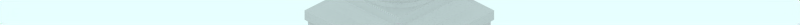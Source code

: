 # Source: nelsons-column.blend  (saved by Blender 2.43.0; exported with 4.5.12 LTS)
import bpy
from mathutils import Matrix  # noqa: F401  (used for matrix-valued properties, if any)

bpy.ops.wm.read_factory_settings(use_empty=True)
scene = bpy.context.scene
scene.name = 'Scene'

# ---- collections
col_collection_1 = bpy.data.collections.new('Collection 1'); scene.collection.children.link(col_collection_1)
col_collection_2 = bpy.data.collections.new('Collection 2'); scene.collection.children.link(col_collection_2)
col_collection_2.hide_render = True
col_collection_2.hide_viewport = True
col_collection_3 = bpy.data.collections.new('Collection 3'); scene.collection.children.link(col_collection_3)

# ---- materials (node trees are filled in below, after node groups)
mat_pavement = bpy.data.materials.new('Pavement')
mat_pavement.alpha_threshold = 0.0
mat_pavement.preview_render_type = 'CUBE'
mat_pavement.diffuse_color = (0.8111, 0.8031, 0.8031, 1.0)
mat_pavement.specular_color = (1.0, 0.9999, 0.9999)
mat_pavement.roughness = 0.5
mat_pavement.line_color = (0.0, 0.0, 0.0, 1.0)

# ---- material node trees

# ---- world
world_world = bpy.data.worlds.new('World'); scene.world = world_world
world_world.color = (0.9059, 1.0, 1.0)
world_world.use_sun_shadow = False
world_world.sun_shadow_jitter_overblur = 0.0
world_world.cycles.sampling_method = 'MANUAL'
world_world.cycles.sample_map_resolution = 256

# ---- cameras
cam_camera_001 = bpy.data.cameras.new('Camera.001')
cam_camera_001.type = 'ORTHO'
cam_camera_001.passepartout_alpha = 0.2
cam_camera_001.clip_end = 100.0
cam_camera_001.lens = 35.0
cam_camera_001.ortho_scale = 12.0
cam_camera_001.display_size = 5.91
cam_camera_001.show_passepartout = False
cam_camera_001.show_safe_areas = True
cam_camera_001.dof.focus_distance = 0.0
cam_camera_001.dof.aperture_fstop = 128.0

# ---- lights
light_lamp = bpy.data.lights.new('Lamp', 'SPOT')
light_lamp.transmission_factor = 0.0
light_lamp.energy = 8.0
light_lamp.shadow_buffer_clip_start = 0.5
light_lamp.shadow_soft_size = 1.0
light_lamp.shadow_maximum_resolution = 0.006
light_lamp.use_absolute_resolution = True
light_lamp.cycles.use_multiple_importance_sampling = False

# ---- meshes
me_cylinder_005 = bpy.data.meshes.new('Cylinder.005')
me_cylinder_005.from_pydata([(0.3147, 0.3147, 4.152), (0.3701, 0.2473, 4.152), (0.4112, 0.1703, 4.152), (0.4366, 0.08684, 4.152), (0.4451, 3.36e-08, 4.152), (0.4366, -0.08684, 4.152), (0.4112, -0.1703, 4.152), (0.3701, -0.2473, 4.152), (0.3147, -0.3147, 4.152), (0.2473, -0.3701, 4.152), (0.1703, -0.4112, 4.152), (0.08684, -0.4366, 4.152), (-1.45e-07, -0.4451, 4.152), (-0.08684, -0.4366, 4.152), (-0.1703, -0.4112, 4.152), (-0.2473, -0.3701, 4.152), (-0.3147, -0.3147, 4.152), (-0.3701, -0.2473, 4.152), (-0.4112, -0.1703, 4.152), (-0.4366, -0.08684, 4.152), (-0.4451, 4.298e-07, 4.152), (-0.4366, 0.08684, 4.152), (-0.4112, 0.1703, 4.152), (-0.3701, 0.2473, 4.152), (-0.3147, 0.3147, 4.152), (-0.2473, 0.3701, 4.152), (-0.1703, 0.4112, 4.152), (-0.08684, 0.4366, 4.152), (7.146e-07, 0.4451, 4.152), (0.08684, 0.4366, 4.152), (0.1703, 0.4112, 4.152), (0.2473, 0.3701, 4.152), (0.2555, 0.2555, 10.66), (0.3005, 0.2008, 10.66), (0.3338, 0.1383, 10.66), (0.3544, 0.07049, 10.66), (0.3613, -8.113e-07, 10.66), (0.3544, -0.0705, 10.66), (0.3338, -0.1383, 10.66), (0.3005, -0.2008, 10.66), (0.2555, -0.2555, 10.66), (0.2008, -0.3005, 10.66), (0.1383, -0.3338, 10.66), (0.0705, -0.3544, 10.66), (3.36e-07, -0.3613, 10.66), (-0.0705, -0.3544, 10.66), (-0.1383, -0.3338, 10.66), (-0.2008, -0.3005, 10.66), (-0.2555, -0.2555, 10.66), (-0.3005, -0.2008, 10.66), (-0.3338, -0.1383, 10.66), (-0.3544, -0.0705, 10.66), (-0.3613, -1.483e-06, 10.66), (-0.3544, 0.07049, 10.66), (-0.3338, 0.1383, 10.66), (-0.3005, 0.2008, 10.66), (-0.2555, 0.2555, 10.66), (-0.2008, 0.3004, 10.66), (-0.1383, 0.3338, 10.66), (-0.0705, 0.3544, 10.66), (-2.631e-06, 0.3613, 10.66), (0.07049, 0.3544, 10.66), (0.1383, 0.3338, 10.66), (0.2008, 0.3005, 10.66), (0.2605, 0.3898, 10.7), (0.1794, 0.4331, 10.7), (0.09146, 0.4598, 10.7), (-3.413e-06, 0.4688, 10.7), (-0.09146, 0.4598, 10.7), (-0.1794, 0.4331, 10.7), (-0.2605, 0.3898, 10.7), (-0.3315, 0.3315, 10.7), (-0.3898, 0.2605, 10.7), (-0.4331, 0.1794, 10.7), (-0.4598, 0.09146, 10.7), (-0.4688, -1.924e-06, 10.7), (-0.4598, -0.09146, 10.7), (-0.4331, -0.1794, 10.7), (-0.3898, -0.2605, 10.7), (-0.3315, -0.3315, 10.7), (-0.2605, -0.3898, 10.7), (-0.1794, -0.4331, 10.7), (-0.09146, -0.4598, 10.7), (4.359e-07, -0.4688, 10.7), (0.09146, -0.4598, 10.7), (0.1794, -0.4331, 10.7), (0.2605, -0.3898, 10.7), (0.3315, -0.3315, 10.7), (0.3898, -0.2605, 10.7), (0.4331, -0.1794, 10.7), (0.4598, -0.09146, 10.7), (0.4688, -1.053e-06, 10.7), (0.4598, 0.09146, 10.7), (0.4331, 0.1794, 10.7), (0.3898, 0.2605, 10.7), (0.3315, 0.3315, 10.7), (0.3315, 0.3315, 10.77), (0.3898, 0.2605, 10.77), (0.4331, 0.1794, 10.77), (0.4598, 0.09146, 10.77), (0.4688, -1.053e-06, 10.77), (0.4598, -0.09146, 10.77), (0.4331, -0.1794, 10.77), (0.3898, -0.2605, 10.77), (0.3315, -0.3315, 10.77), (0.2605, -0.3898, 10.77), (0.1794, -0.4331, 10.77), (0.09146, -0.4598, 10.77), (4.359e-07, -0.4688, 10.77), (-0.09146, -0.4598, 10.77), (-0.1794, -0.4331, 10.77), (-0.2605, -0.3898, 10.77), (-0.3315, -0.3315, 10.77), (-0.3898, -0.2605, 10.77), (-0.4331, -0.1794, 10.77), (-0.4598, -0.09146, 10.77), (-0.4688, -1.924e-06, 10.77), (-0.4598, 0.09146, 10.77), (-0.4331, 0.1794, 10.77), (-0.3898, 0.2605, 10.77), (-0.3315, 0.3315, 10.77), (-0.2605, 0.3898, 10.77), (-0.1794, 0.4331, 10.77), (-0.09146, 0.4598, 10.77), (-3.413e-06, 0.4688, 10.77), (0.09146, 0.4598, 10.77), (0.1794, 0.4331, 10.77), (0.2605, 0.3898, 10.77), (0.218, 0.3262, 10.84), (0.1501, 0.3625, 10.84), (0.07654, 0.3848, 10.84), (-2.856e-06, 0.3924, 10.84), (-0.07655, 0.3848, 10.84), (-0.1501, 0.3625, 10.84), (-0.218, 0.3262, 10.84), (-0.2774, 0.2774, 10.84), (-0.3262, 0.218, 10.84), (-0.3625, 0.1501, 10.84), (-0.3848, 0.07654, 10.84), (-0.3924, -1.611e-06, 10.84), (-0.3848, -0.07655, 10.84), (-0.3625, -0.1501, 10.84), (-0.3262, -0.218, 10.84), (-0.2774, -0.2774, 10.84), (-0.218, -0.3262, 10.84), (-0.1501, -0.3625, 10.84), (-0.07654, -0.3848, 10.84), (3.648e-07, -0.3924, 10.84), (0.07654, -0.3848, 10.84), (0.1501, -0.3625, 10.84), (0.218, -0.3262, 10.84), (0.2774, -0.2774, 10.84), (0.3262, -0.218, 10.84), (0.3625, -0.1501, 10.84), (0.3848, -0.07654, 10.84), (0.3924, -8.809e-07, 10.84), (0.3848, 0.07654, 10.84), (0.3625, 0.1501, 10.84), (0.3262, 0.218, 10.84), (0.2774, 0.2774, 10.84), (0.2774, 0.2774, 11.0), (0.3262, 0.218, 11.0), (0.3625, 0.1501, 11.0), (0.3848, 0.07654, 11.0), (0.3924, -8.809e-07, 11.0), (0.3848, -0.07654, 11.0), (0.3625, -0.1501, 11.0), (0.3262, -0.218, 11.0), (0.2774, -0.2774, 11.0), (0.218, -0.3262, 11.0), (0.1501, -0.3625, 11.0), (0.07654, -0.3848, 11.0), (3.648e-07, -0.3924, 11.0), (-0.07654, -0.3848, 11.0), (-0.1501, -0.3625, 11.0), (-0.218, -0.3262, 11.0), (-0.2774, -0.2774, 11.0), (-0.3262, -0.218, 11.0), (-0.3625, -0.1501, 11.0), (-0.3848, -0.07655, 11.0), (-0.3924, -1.611e-06, 11.0), (-0.3848, 0.07654, 11.0), (-0.3625, 0.1501, 11.0), (-0.3262, 0.218, 11.0), (-0.2774, 0.2774, 11.0), (-0.218, 0.3262, 11.0), (-0.1501, 0.3625, 11.0), (-0.07655, 0.3848, 11.0), (-2.856e-06, 0.3924, 11.0), (0.07654, 0.3848, 11.0), (0.1501, 0.3625, 11.0), (0.218, 0.3262, 11.0), (0.2629, 0.3934, 11.17), (0.1811, 0.4371, 11.17), (0.0923, 0.4641, 11.17), (-3.444e-06, 0.4731, 11.17), (-0.09231, 0.4641, 11.17), (-0.1811, 0.4371, 11.17), (-0.2629, 0.3934, 11.17), (-0.3346, 0.3346, 11.17), (-0.3934, 0.2629, 11.17), (-0.4371, 0.1811, 11.17), (-0.4641, 0.0923, 11.17), (-0.4731, -1.942e-06, 11.17), (-0.4641, -0.09231, 11.17), (-0.4371, -0.1811, 11.17), (-0.3934, -0.2629, 11.17), (-0.3346, -0.3346, 11.17), (-0.2629, -0.3934, 11.17), (-0.1811, -0.4371, 11.17), (-0.09231, -0.4641, 11.17), (4.399e-07, -0.4731, 11.17), (0.09231, -0.4641, 11.17), (0.1811, -0.4371, 11.17), (0.2629, -0.3934, 11.17), (0.3346, -0.3346, 11.17), (0.3934, -0.2629, 11.17), (0.4371, -0.1811, 11.17), (0.4641, -0.09231, 11.17), (0.4731, -1.062e-06, 11.17), (0.4641, 0.0923, 11.17), (0.4371, 0.1811, 11.17), (0.3934, 0.2629, 11.17), (0.3346, 0.3346, 11.17), (0.4393, 0.4393, 11.32), (0.5165, 0.3451, 11.32), (0.5739, 0.2377, 11.32), (0.6093, 0.1212, 11.32), (0.6212, -1.395e-06, 11.32), (0.6093, -0.1212, 11.32), (0.5739, -0.2377, 11.32), (0.5165, -0.3451, 11.32), (0.4393, -0.4393, 11.32), (0.3451, -0.5165, 11.32), (0.2377, -0.5739, 11.32), (0.1212, -0.6093, 11.32), (5.776e-07, -0.6212, 11.32), (-0.1212, -0.6093, 11.32), (-0.2377, -0.5739, 11.32), (-0.3451, -0.5165, 11.32), (-0.4393, -0.4393, 11.32), (-0.5165, -0.3451, 11.32), (-0.5739, -0.2377, 11.32), (-0.6093, -0.1212, 11.32), (-0.6212, -2.55e-06, 11.32), (-0.6093, 0.1212, 11.32), (-0.5739, 0.2377, 11.32), (-0.5165, 0.3451, 11.32), (-0.4393, 0.4393, 11.32), (-0.3451, 0.5165, 11.32), (-0.2377, 0.5739, 11.32), (-0.1212, 0.6093, 11.32), (-4.522e-06, 0.6212, 11.32), (0.1212, 0.6093, 11.32), (0.2377, 0.5739, 11.32), (0.3451, 0.5165, 11.32), (0.0, 0.0, 11.32), (0.3137, 0.4695, 4.017), (0.2161, 0.5217, 4.017), (0.1102, 0.5538, 4.017), (9.065e-07, 0.5647, 4.017), (-0.1102, 0.5538, 4.017), (-0.2161, 0.5217, 4.017), (-0.3137, 0.4695, 4.017), (-0.3993, 0.3993, 4.017), (-0.4695, 0.3137, 4.017), (-0.5217, 0.2161, 4.017), (-0.5538, 0.1102, 4.017), (-0.5647, 5.452e-07, 4.017), (-0.5538, -0.1102, 4.017), (-0.5217, -0.2161, 4.017), (-0.4695, -0.3137, 4.017), (-0.3993, -0.3993, 4.017), (-0.3137, -0.4695, 4.017), (-0.2161, -0.5217, 4.017), (-0.1102, -0.5538, 4.017), (-1.84e-07, -0.5647, 4.017), (0.1102, -0.5538, 4.017), (0.2161, -0.5217, 4.017), (0.3137, -0.4695, 4.017), (0.3993, -0.3993, 4.017), (0.4695, -0.3137, 4.017), (0.5217, -0.2161, 4.017), (0.5538, -0.1102, 4.017), (0.5647, 4.263e-08, 4.017), (0.5538, 0.1102, 4.017), (0.5217, 0.2161, 4.017), (0.4695, 0.3137, 4.017), (0.3993, 0.3993, 4.017), (0.3993, 0.3993, 3.905), (0.4695, 0.3137, 3.905), (0.5217, 0.2161, 3.905), (0.5538, 0.1102, 3.905), (0.5647, 4.263e-08, 3.905), (0.5538, -0.1102, 3.905), (0.5217, -0.2161, 3.905), (0.4695, -0.3137, 3.905), (0.3993, -0.3993, 3.905), (0.3137, -0.4695, 3.905), (0.2161, -0.5217, 3.905), (0.1102, -0.5538, 3.905), (-1.84e-07, -0.5647, 3.905), (-0.1102, -0.5538, 3.905), (-0.2161, -0.5217, 3.905), (-0.3137, -0.4695, 3.905), (-0.3993, -0.3993, 3.905), (-0.4695, -0.3137, 3.905), (-0.5217, -0.2161, 3.905), (-0.5538, -0.1102, 3.905), (-0.5647, 5.452e-07, 3.905), (-0.5538, 0.1102, 3.905), (-0.5217, 0.2161, 3.905), (-0.4695, 0.3137, 3.905), (-0.3993, 0.3993, 3.905), (-0.3137, 0.4695, 3.905), (-0.2161, 0.5217, 3.905), (-0.1102, 0.5538, 3.905), (9.065e-07, 0.5647, 3.905), (0.1102, 0.5538, 3.905), (0.2161, 0.5217, 3.905), (0.3137, 0.4695, 3.905), (0.0, 0.0, 3.86), (0.3488, 0.5221, 3.86), (0.2403, 0.5801, 3.86), (0.1225, 0.6158, 3.86), (1.008e-06, 0.6279, 3.86), (-0.1225, 0.6158, 3.86), (-0.2403, 0.5801, 3.86), (-0.3488, 0.5221, 3.86), (-0.444, 0.444, 3.86), (-0.5221, 0.3488, 3.86), (-0.5801, 0.2403, 3.86), (-0.6158, 0.1225, 3.86), (-0.6279, 6.063e-07, 3.86), (-0.6158, -0.1225, 3.86), (-0.5801, -0.2403, 3.86), (-0.5221, -0.3488, 3.86), (-0.444, -0.444, 3.86), (-0.3488, -0.5221, 3.86), (-0.2403, -0.5801, 3.86), (-0.1225, -0.6158, 3.86), (-2.046e-07, -0.6279, 3.86), (0.1225, -0.6158, 3.86), (0.2403, -0.5801, 3.86), (0.3488, -0.5221, 3.86), (0.444, -0.444, 3.86), (0.5221, -0.3488, 3.86), (0.5801, -0.2403, 3.86), (0.6158, -0.1225, 3.86), (0.6279, 4.74e-08, 3.86), (0.6158, 0.1225, 3.86), (0.5801, 0.2403, 3.86), (0.5221, 0.3488, 3.86), (0.444, 0.444, 3.86)], [], [(0, 32, 33, 1), (1, 33, 34, 2), (2, 34, 35, 3), (3, 35, 36, 4), (4, 36, 37, 5), (5, 37, 38, 6), (6, 38, 39, 7), (7, 39, 40, 8), (8, 40, 41, 9), (9, 41, 42, 10), (10, 42, 43, 11), (11, 43, 44, 12), (12, 44, 45, 13), (13, 45, 46, 14), (14, 46, 47, 15), (15, 47, 48, 16), (16, 48, 49, 17), (17, 49, 50, 18), (18, 50, 51, 19), (19, 51, 52, 20), (20, 52, 53, 21), (21, 53, 54, 22), (22, 54, 55, 23), (23, 55, 56, 24), (24, 56, 57, 25), (25, 57, 58, 26), (26, 58, 59, 27), (27, 59, 60, 28), (28, 60, 61, 29), (29, 61, 62, 30), (30, 62, 63, 31), (32, 0, 31, 63), (32, 63, 64, 95), (63, 62, 65, 64), (62, 61, 66, 65), (61, 60, 67, 66), (60, 59, 68, 67), (59, 58, 69, 68), (58, 57, 70, 69), (57, 56, 71, 70), (56, 55, 72, 71), (55, 54, 73, 72), (54, 53, 74, 73), (53, 52, 75, 74), (52, 51, 76, 75), (51, 50, 77, 76), (50, 49, 78, 77), (49, 48, 79, 78), (48, 47, 80, 79), (47, 46, 81, 80), (46, 45, 82, 81), (45, 44, 83, 82), (44, 43, 84, 83), (43, 42, 85, 84), (42, 41, 86, 85), (41, 40, 87, 86), (40, 39, 88, 87), (39, 38, 89, 88), (38, 37, 90, 89), (37, 36, 91, 90), (36, 35, 92, 91), (35, 34, 93, 92), (34, 33, 94, 93), (33, 32, 95, 94), (94, 95, 96, 97), (93, 94, 97, 98), (92, 93, 98, 99), (91, 92, 99, 100), (90, 91, 100, 101), (89, 90, 101, 102), (88, 89, 102, 103), (87, 88, 103, 104), (86, 87, 104, 105), (85, 86, 105, 106), (84, 85, 106, 107), (83, 84, 107, 108), (82, 83, 108, 109), (81, 82, 109, 110), (80, 81, 110, 111), (79, 80, 111, 112), (78, 79, 112, 113), (77, 78, 113, 114), (76, 77, 114, 115), (75, 76, 115, 116), (74, 75, 116, 117), (73, 74, 117, 118), (72, 73, 118, 119), (71, 72, 119, 120), (70, 71, 120, 121), (69, 70, 121, 122), (68, 69, 122, 123), (67, 68, 123, 124), (66, 67, 124, 125), (65, 66, 125, 126), (64, 65, 126, 127), (95, 64, 127, 96), (96, 127, 128, 159), (127, 126, 129, 128), (126, 125, 130, 129), (125, 124, 131, 130), (124, 123, 132, 131), (123, 122, 133, 132), (122, 121, 134, 133), (121, 120, 135, 134), (120, 119, 136, 135), (119, 118, 137, 136), (118, 117, 138, 137), (117, 116, 139, 138), (116, 115, 140, 139), (115, 114, 141, 140), (114, 113, 142, 141), (113, 112, 143, 142), (112, 111, 144, 143), (111, 110, 145, 144), (110, 109, 146, 145), (109, 108, 147, 146), (108, 107, 148, 147), (107, 106, 149, 148), (106, 105, 150, 149), (105, 104, 151, 150), (104, 103, 152, 151), (103, 102, 153, 152), (102, 101, 154, 153), (101, 100, 155, 154), (100, 99, 156, 155), (99, 98, 157, 156), (98, 97, 158, 157), (97, 96, 159, 158), (158, 159, 160, 161), (157, 158, 161, 162), (156, 157, 162, 163), (155, 156, 163, 164), (154, 155, 164, 165), (153, 154, 165, 166), (152, 153, 166, 167), (151, 152, 167, 168), (150, 151, 168, 169), (149, 150, 169, 170), (148, 149, 170, 171), (147, 148, 171, 172), (146, 147, 172, 173), (145, 146, 173, 174), (144, 145, 174, 175), (143, 144, 175, 176), (142, 143, 176, 177), (141, 142, 177, 178), (140, 141, 178, 179), (139, 140, 179, 180), (138, 139, 180, 181), (137, 138, 181, 182), (136, 137, 182, 183), (135, 136, 183, 184), (134, 135, 184, 185), (133, 134, 185, 186), (132, 133, 186, 187), (131, 132, 187, 188), (130, 131, 188, 189), (129, 130, 189, 190), (128, 129, 190, 191), (159, 128, 191, 160), (160, 191, 192, 223), (191, 190, 193, 192), (190, 189, 194, 193), (189, 188, 195, 194), (188, 187, 196, 195), (187, 186, 197, 196), (186, 185, 198, 197), (185, 184, 199, 198), (184, 183, 200, 199), (183, 182, 201, 200), (182, 181, 202, 201), (181, 180, 203, 202), (180, 179, 204, 203), (179, 178, 205, 204), (178, 177, 206, 205), (177, 176, 207, 206), (176, 175, 208, 207), (175, 174, 209, 208), (174, 173, 210, 209), (173, 172, 211, 210), (172, 171, 212, 211), (171, 170, 213, 212), (170, 169, 214, 213), (169, 168, 215, 214), (168, 167, 216, 215), (167, 166, 217, 216), (166, 165, 218, 217), (165, 164, 219, 218), (164, 163, 220, 219), (163, 162, 221, 220), (162, 161, 222, 221), (161, 160, 223, 222), (222, 223, 224, 225), (221, 222, 225, 226), (220, 221, 226, 227), (219, 220, 227, 228), (218, 219, 228, 229), (217, 218, 229, 230), (216, 217, 230, 231), (215, 216, 231, 232), (214, 215, 232, 233), (213, 214, 233, 234), (212, 213, 234, 235), (211, 212, 235, 236), (210, 211, 236, 237), (209, 210, 237, 238), (208, 209, 238, 239), (207, 208, 239, 240), (206, 207, 240, 241), (205, 206, 241, 242), (204, 205, 242, 243), (203, 204, 243, 244), (202, 203, 244, 245), (201, 202, 245, 246), (200, 201, 246, 247), (199, 200, 247, 248), (198, 199, 248, 249), (197, 198, 249, 250), (196, 197, 250, 251), (195, 196, 251, 252), (194, 195, 252, 253), (193, 194, 253, 254), (192, 193, 254, 255), (223, 192, 255, 224), (256, 225, 224), (256, 226, 225), (256, 227, 226), (256, 228, 227), (256, 229, 228), (256, 230, 229), (256, 231, 230), (256, 232, 231), (256, 233, 232), (256, 234, 233), (256, 235, 234), (256, 236, 235), (256, 237, 236), (256, 238, 237), (256, 239, 238), (256, 240, 239), (256, 241, 240), (256, 242, 241), (256, 243, 242), (256, 244, 243), (256, 245, 244), (256, 246, 245), (256, 247, 246), (256, 248, 247), (256, 249, 248), (256, 250, 249), (256, 251, 250), (256, 252, 251), (256, 253, 252), (256, 254, 253), (256, 255, 254), (256, 224, 255), (31, 0, 288, 257), (30, 31, 257, 258), (29, 30, 258, 259), (28, 29, 259, 260), (27, 28, 260, 261), (26, 27, 261, 262), (25, 26, 262, 263), (24, 25, 263, 264), (23, 24, 264, 265), (22, 23, 265, 266), (21, 22, 266, 267), (20, 21, 267, 268), (19, 20, 268, 269), (18, 19, 269, 270), (17, 18, 270, 271), (16, 17, 271, 272), (15, 16, 272, 273), (14, 15, 273, 274), (13, 14, 274, 275), (12, 13, 275, 276), (11, 12, 276, 277), (10, 11, 277, 278), (9, 10, 278, 279), (8, 9, 279, 280), (7, 8, 280, 281), (6, 7, 281, 282), (5, 6, 282, 283), (4, 5, 283, 284), (3, 4, 284, 285), (2, 3, 285, 286), (1, 2, 286, 287), (0, 1, 287, 288), (288, 287, 290, 289), (287, 286, 291, 290), (286, 285, 292, 291), (285, 284, 293, 292), (284, 283, 294, 293), (283, 282, 295, 294), (282, 281, 296, 295), (281, 280, 297, 296), (280, 279, 298, 297), (279, 278, 299, 298), (278, 277, 300, 299), (277, 276, 301, 300), (276, 275, 302, 301), (275, 274, 303, 302), (274, 273, 304, 303), (273, 272, 305, 304), (272, 271, 306, 305), (271, 270, 307, 306), (270, 269, 308, 307), (269, 268, 309, 308), (268, 267, 310, 309), (267, 266, 311, 310), (266, 265, 312, 311), (265, 264, 313, 312), (264, 263, 314, 313), (263, 262, 315, 314), (262, 261, 316, 315), (261, 260, 317, 316), (260, 259, 318, 317), (259, 258, 319, 318), (258, 257, 320, 319), (257, 288, 289, 320), (320, 289, 353, 322), (319, 320, 322, 323), (318, 319, 323, 324), (317, 318, 324, 325), (316, 317, 325, 326), (315, 316, 326, 327), (314, 315, 327, 328), (313, 314, 328, 329), (312, 313, 329, 330), (311, 312, 330, 331), (310, 311, 331, 332), (309, 310, 332, 333), (308, 309, 333, 334), (307, 308, 334, 335), (306, 307, 335, 336), (305, 306, 336, 337), (304, 305, 337, 338), (303, 304, 338, 339), (302, 303, 339, 340), (301, 302, 340, 341), (300, 301, 341, 342), (299, 300, 342, 343), (298, 299, 343, 344), (297, 298, 344, 345), (296, 297, 345, 346), (295, 296, 346, 347), (294, 295, 347, 348), (293, 294, 348, 349), (292, 293, 349, 350), (291, 292, 350, 351), (290, 291, 351, 352), (289, 290, 352, 353), (321, 353, 352), (321, 352, 351), (321, 351, 350), (321, 350, 349), (321, 349, 348), (321, 348, 347), (321, 347, 346), (321, 346, 345), (321, 345, 344), (321, 344, 343), (321, 343, 342), (321, 342, 341), (321, 341, 340), (321, 340, 339), (321, 339, 338), (321, 338, 337), (321, 337, 336), (321, 336, 335), (321, 335, 334), (321, 334, 333), (321, 333, 332), (321, 332, 331), (321, 331, 330), (321, 330, 329), (321, 329, 328), (321, 328, 327), (321, 327, 326), (321, 326, 325), (321, 325, 324), (321, 324, 323), (321, 323, 322), (322, 353, 321)])
me_cylinder_005.use_remesh_preserve_volume = False
me_cylinder_005.use_remesh_preserve_attributes = False
me_cylinder_005.use_mirror_vertex_groups = False
me_cylinder_005.update()
me_cube = bpy.data.meshes.new('Cube')
me_cube.from_pydata([(0.7291, 2.971, -0.7291), (0.7291, 1.513, -0.7291), (-0.7291, 1.513, -0.7291), (-0.7291, 2.971, -0.7291), (0.7291, 2.971, 0.7291), (0.7291, 1.513, 0.7291), (-0.7291, 1.513, 0.7291), (-0.7291, 2.971, 0.7291), (-0.8606, 3.068, 0.8606), (0.8606, 3.068, 0.8606), (-0.8606, 3.068, -0.8606), (0.8606, 3.068, -0.8606), (0.8606, 3.166, -0.8606), (-0.8606, 3.166, -0.8606), (0.8606, 3.166, 0.8606), (-0.8606, 3.166, 0.8606), (-0.9688, 3.166, 0.9688), (0.9688, 3.166, 0.9688), (-0.9688, 3.166, -0.9688), (0.9688, 3.166, -0.9688), (0.9688, 3.263, -0.9688), (-0.9688, 3.263, -0.9688), (0.9688, 3.263, 0.9688), (-0.9688, 3.263, 0.9688), (-1.005, 3.295, 1.005), (1.005, 3.295, 1.005), (-1.005, 3.295, -1.005), (1.005, 3.295, -1.005), (1.005, 3.457, -1.005), (-1.005, 3.457, -1.005), (1.005, 3.457, 1.005), (-1.005, 3.457, 1.005), (-0.8052, 3.554, 0.8052), (0.8052, 3.554, 0.8052), (-0.8052, 3.554, -0.8052), (0.8052, 3.554, -0.8052), (0.7287, 3.619, -0.7287), (-0.7287, 3.619, -0.7287), (0.7287, 3.619, 0.7287), (-0.7287, 3.619, 0.7287), (-0.667, 3.7, 0.667), (0.667, 3.7, 0.667), (-0.667, 3.7, -0.667), (0.667, 3.7, -0.667), (0.667, 3.862, -0.667), (-0.667, 3.862, -0.667), (0.667, 3.862, 0.667), (-0.667, 3.862, 0.667), (-0.8404, 1.324, 0.8404), (0.8404, 1.324, 0.8404), (-0.8404, 1.324, -0.8404), (0.8404, 1.324, -0.8404), (0.8404, 1.068, -0.8404), (-0.8404, 1.068, -0.8404), (0.8404, 1.068, 0.8404), (-0.8404, 1.068, 0.8404), (-1.302, 1.027, 1.302), (1.302, 1.027, 1.302), (-1.302, 1.027, -1.302), (1.302, 1.027, -1.302), (1.302, 0.4876, -1.302), (-1.302, 0.4876, -1.302), (1.302, 0.4876, 1.302), (-1.302, 0.4876, 1.302)], [], [(0, 1, 2, 3), (4, 7, 6, 5), (0, 4, 5, 1), (2, 6, 7, 3), (3, 7, 8, 10), (4, 0, 11, 9), (7, 4, 9, 8), (0, 3, 10, 11), (11, 10, 13, 12), (8, 9, 14, 15), (9, 11, 12, 14), (10, 8, 15, 13), (13, 15, 16, 18), (14, 12, 19, 17), (15, 14, 17, 16), (12, 13, 18, 19), (19, 18, 21, 20), (16, 17, 22, 23), (17, 19, 20, 22), (18, 16, 23, 21), (21, 23, 24, 26), (22, 20, 27, 25), (23, 22, 25, 24), (20, 21, 26, 27), (27, 26, 29, 28), (24, 25, 30, 31), (25, 27, 28, 30), (26, 24, 31, 29), (29, 31, 32, 34), (30, 28, 35, 33), (31, 30, 33, 32), (28, 29, 34, 35), (35, 34, 37, 36), (32, 33, 38, 39), (33, 35, 36, 38), (34, 32, 39, 37), (37, 39, 40, 42), (38, 36, 43, 41), (39, 38, 41, 40), (36, 37, 42, 43), (43, 42, 45, 44), (40, 41, 46, 47), (41, 43, 44, 46), (42, 40, 47, 45), (45, 47, 46, 44), (6, 2, 50, 48), (1, 5, 49, 51), (5, 6, 48, 49), (2, 1, 51, 50), (50, 51, 52, 53), (49, 48, 55, 54), (51, 49, 54, 52), (48, 50, 53, 55), (55, 53, 58, 56), (52, 54, 57, 59), (54, 55, 56, 57), (53, 52, 59, 58), (58, 59, 60, 61), (57, 56, 63, 62), (59, 57, 62, 60), (56, 58, 61, 63), (60, 62, 63, 61)])
me_cube.use_remesh_preserve_volume = False
me_cube.use_remesh_preserve_attributes = False
me_cube.use_mirror_vertex_groups = False
me_cube.update()
me_plane = bpy.data.meshes.new('Plane')
me_plane.from_pydata([(4.25, 4.06, 0.0), (4.25, -4.25, 0.0), (-4.06, -4.25, 0.0), (-4.06, 4.06, 0.0), (1.48, -4.25, 0.0), (-1.29, -4.25, 0.0), (4.25, 1.29, 0.0), (4.25, -1.48, 0.0), (1.48, 4.06, 0.0), (-1.29, 4.06, 0.0), (-4.06, -1.48, 0.0), (-4.06, 2.149, 0.0), (-2.052, 2.149, 0.0), (-3.486, 2.149, 0.0), (-2.052, -2.484, 0.0), (-3.486, -2.484, 0.0)], [], [(9, 3, 11, 13), (8, 9, 13, 12), (0, 8, 12, 6), (13, 11, 10, 15), (6, 12, 14, 7), (15, 10, 2, 5), (14, 15, 5, 4), (7, 14, 4, 1), (12, 13, 15, 14)])
me_plane.materials.append(mat_pavement)
me_plane.use_remesh_preserve_volume = False
me_plane.use_remesh_preserve_attributes = False
me_plane.use_mirror_vertex_groups = False
me_plane.update()
me_sphere = bpy.data.meshes.new('Sphere')
me_sphere.from_pydata([(-1.333e-06, 1.25e-06, 31.62), (-22.88, 16.62, 14.14), (8.74, 26.9, 14.14), (28.28, 4.856e-07, 14.14), (-8.74, 26.9, -14.14), (22.88, 16.62, -14.14), (-28.28, -7.508e-07, -14.14), (1.432e-06, -1.515e-06, -31.62), (-13.45, 9.772, 26.9), (5.137, 15.81, 26.9), (-8.313, 25.58, 16.63), (-26.9, 5.941e-07, 16.63), (16.63, 1.043e-06, 26.9), (21.76, 15.81, 16.63), (-30.08, 9.772, -1.941e-06), (-18.59, 25.58, -2.13e-06), (4.973e-08, 31.62, -1.581e-06), (18.59, 25.58, -5.047e-07), (30.08, 9.772, 6.886e-07), (-21.76, 15.81, -16.63), (8.313, 25.58, -16.63), (26.9, -8.593e-07, -16.63), (-16.63, -1.308e-06, -26.9), (-5.137, 15.81, -26.9), (13.45, 9.772, -26.9), (-24.33, 17.68, -2.035e-06), (-20.73, 21.1, 7.071), (-21.46, 21.63, -2.082e-06), (-19.66, 23.34, 3.536), (-22.53, 19.39, 3.536), (-22.9, 19.65, -2.059e-06), (-20.02, 23.61, -2.106e-06), (-20.2, 22.22, 5.303), (-19.12, 24.46, 1.768), (-21.63, 20.25, 5.303), (-23.43, 18.53, 1.768), (-20.56, 22.49, 1.768), (-21.1, 21.37, 3.536), (-22.0, 20.51, 1.768), (-22.18, 20.64, -2.071e-06), (-20.74, 22.62, -2.094e-06), (-19.93, 22.78, 4.419), (-19.39, 23.9, 2.652), (-22.08, 19.82, 4.419), (-22.98, 18.96, 2.652), (-21.01, 22.06, 0.8839), (-20.11, 22.92, 2.652), (-21.82, 20.38, 3.536), (-20.38, 22.36, 3.536), (-21.73, 21.07, 0.8839), (-22.26, 19.95, 2.652), (-20.29, 23.05, 0.8839), (-19.57, 24.04, 0.8839), (-19.84, 23.48, 1.768), (-20.83, 21.93, 2.652), (-21.55, 20.94, 2.652), (-21.28, 21.5, 1.768), (-23.16, 19.09, 0.8839), (-22.45, 20.08, 0.8839), (-22.71, 19.52, 1.768), (-21.37, 20.81, 4.419), (-20.65, 21.8, 4.419), (-20.92, 21.24, 5.303), (-6.725, 4.886, 29.26), (-18.17, 13.2, 20.52), (2.569, 7.906, 29.26), (6.939, 21.36, 20.52), (0.2137, 26.24, 15.38), (-15.6, 21.1, 15.38), (-24.89, 8.312, 15.38), (-29.18, 4.886, -7.071), (-26.48, 13.2, 7.071), (-13.66, 26.24, -7.071), (4.37, 29.26, 7.071), (-4.37, 29.26, -7.071), (13.66, 26.24, 7.071), (20.73, 21.1, -7.071), (-25.02, 7.906, -15.38), (-15.25, 21.36, -15.38), (-0.2137, 26.24, -15.38), (15.6, 21.1, -15.38), (-22.45, -1.03e-06, -20.52), (-8.313, -1.412e-06, -29.26), (-6.939, 21.36, -20.52), (-2.569, 7.906, -29.26), (18.17, 13.2, -20.52), (6.725, 4.886, -29.26), (-10.88, 17.68, 21.76), (-4.156, 12.79, 26.9), (-1.588, 20.7, 21.76), (-20.17, 4.886, 21.76), (-28.49, 4.886, 8.313), (-4.156, 28.6, 8.313), (-13.45, 25.58, 8.313), (-9.294, 28.6, -1.855e-06), (-25.92, 12.79, -8.313), (-20.17, 20.7, -8.313), (4.156, 28.6, -8.313), (9.294, 28.6, -1.043e-06), (13.45, 25.58, -8.313), (-13.45, 15.81, -21.76), (-19.19, 7.906, -21.76), (-10.88, 7.906, -26.9), (10.88, 17.68, -21.76), (1.588, 20.7, -21.76), (4.156, 12.79, -26.9), (-19.08, 24.81, 0.4419)], [], [(9, 13, 12), (3, 12, 13), (18, 3, 13), (13, 17, 18), (21, 18, 5), (30, 25, 19), (26, 32, 10), (25, 35, 1), (34, 26, 1), (31, 40, 19), (40, 27, 19), (27, 39, 19), (39, 30, 19), (32, 41, 10), (41, 28, 10), (28, 42, 10), (42, 33, 10), (51, 36, 45), (45, 40, 51), (31, 51, 40), (40, 45, 27), (51, 31, 52), (52, 53, 51), (36, 51, 53), (53, 52, 33), (42, 28, 46), (46, 53, 42), (33, 42, 53), (53, 46, 36), (54, 36, 46), (46, 48, 54), (37, 54, 48), (48, 46, 28), (54, 37, 55), (55, 56, 54), (36, 54, 56), (56, 55, 38), (49, 27, 45), (45, 56, 49), (38, 49, 56), (56, 45, 36), (50, 38, 55), (55, 47, 50), (29, 50, 47), (47, 55, 37), (30, 57, 25), (57, 35, 25), (57, 30, 58), (58, 59, 57), (35, 57, 59), (59, 58, 38), (50, 29, 44), (44, 59, 50), (38, 50, 59), (59, 44, 35), (49, 38, 58), (58, 39, 49), (27, 49, 39), (39, 58, 30), (60, 34, 43), (43, 47, 60), (37, 60, 47), (47, 43, 29), (60, 37, 61), (61, 62, 60), (34, 60, 62), (62, 61, 32), (34, 62, 26), (62, 32, 26), (41, 32, 61), (61, 48, 41), (28, 41, 48), (48, 61, 37), (35, 44, 1), (44, 29, 1), (29, 43, 1), (43, 34, 1), (68, 10, 87), (87, 64, 68), (1, 68, 64), (64, 87, 8), (88, 8, 87), (87, 89, 88), (9, 88, 89), (89, 87, 10), (67, 2, 66), (66, 89, 67), (10, 67, 89), (89, 66, 9), (88, 9, 65), (65, 63, 88), (8, 88, 63), (65, 0, 63), (90, 11, 69), (69, 64, 90), (8, 90, 64), (64, 69, 1), (9, 66, 13), (66, 2, 13), (0, 65, 12), (65, 9, 12), (91, 14, 71), (71, 69, 91), (11, 91, 69), (69, 71, 1), (92, 16, 73), (73, 67, 92), (10, 92, 67), (67, 73, 2), (92, 10, 93), (93, 94, 92), (16, 92, 94), (94, 93, 15), (72, 4, 74), (74, 94, 72), (15, 72, 94), (94, 74, 16), (17, 76, 18), (76, 5, 18), (2, 75, 13), (75, 17, 13), (77, 19, 95), (95, 70, 77), (6, 77, 70), (70, 95, 14), (78, 4, 72), (72, 96, 78), (19, 78, 96), (96, 72, 15), (79, 20, 97), (97, 74, 79), (4, 79, 74), (74, 97, 16), (98, 16, 97), (97, 99, 98), (17, 98, 99), (99, 97, 20), (80, 5, 76), (76, 99, 80), (20, 80, 99), (99, 76, 17), (98, 17, 75), (75, 73, 98), (16, 98, 73), (73, 75, 2), (100, 23, 83), (83, 78, 100), (19, 100, 78), (78, 83, 4), (100, 19, 101), (101, 102, 100), (23, 100, 102), (102, 101, 22), (82, 7, 84), (84, 102, 82), (22, 82, 102), (102, 84, 23), (81, 22, 101), (101, 77, 81), (6, 81, 77), (77, 101, 19), (103, 24, 85), (85, 80, 103), (20, 103, 80), (80, 85, 5), (103, 20, 104), (104, 105, 103), (24, 103, 105), (105, 104, 23), (84, 7, 86), (86, 105, 84), (23, 84, 105), (105, 86, 24), (83, 23, 104), (104, 79, 83), (4, 83, 79), (79, 104, 20), (5, 85, 21), (85, 24, 21), (14, 95, 25), (95, 19, 25), (1, 71, 25), (71, 14, 25), (10, 68, 26), (68, 1, 26), (19, 96, 31), (96, 15, 31), (15, 93, 33), (93, 10, 33), (52, 106, 33), (106, 15, 33), (15, 106, 31), (106, 52, 31)])
me_sphere.use_remesh_preserve_volume = False
me_sphere.use_remesh_preserve_attributes = False
me_sphere.use_mirror_vertex_groups = False
me_sphere.update()
me_sphere_002 = bpy.data.meshes.new('Sphere.002')
me_sphere_002.from_pydata([(-1.333e-06, 1.25e-06, 31.62), (-22.88, 16.62, 14.14), (8.74, 26.9, 14.14), (28.28, 4.856e-07, 14.14), (-8.74, 26.9, -14.14), (22.88, 16.62, -14.14), (-28.28, -7.508e-07, -14.14), (1.432e-06, -1.515e-06, -31.62), (-13.45, 9.772, 26.9), (5.137, 15.81, 26.9), (-8.313, 25.58, 16.63), (-26.9, 5.941e-07, 16.63), (16.63, 1.043e-06, 26.9), (21.76, 15.81, 16.63), (-30.08, 9.772, -1.941e-06), (-18.59, 25.58, -2.13e-06), (4.973e-08, 31.62, -1.581e-06), (18.59, 25.58, -5.047e-07), (30.08, 9.772, 6.886e-07), (-21.76, 15.81, -16.63), (8.313, 25.58, -16.63), (26.9, -8.593e-07, -16.63), (-16.63, -1.308e-06, -26.9), (-5.137, 15.81, -26.9), (13.45, 9.772, -26.9), (-24.33, 17.68, -2.035e-06), (-20.73, 21.1, 7.071), (-21.46, 21.63, -2.082e-06), (-19.66, 23.34, 3.536), (-22.53, 19.39, 3.536), (-22.9, 19.65, -2.059e-06), (-20.02, 23.61, -2.106e-06), (-20.2, 22.22, 5.303), (-19.12, 24.46, 1.768), (-21.63, 20.25, 5.303), (-23.43, 18.53, 1.768), (-20.56, 22.49, 1.768), (-21.1, 21.37, 3.536), (-22.0, 20.51, 1.768), (-22.18, 20.64, -2.071e-06), (-20.74, 22.62, -2.094e-06), (-19.93, 22.78, 4.419), (-19.39, 23.9, 2.652), (-22.08, 19.82, 4.419), (-22.98, 18.96, 2.652), (-21.01, 22.06, 0.8839), (-20.11, 22.92, 2.652), (-21.82, 20.38, 3.536), (-20.38, 22.36, 3.536), (-21.73, 21.07, 0.8839), (-22.26, 19.95, 2.652), (-20.29, 23.05, 0.8839), (-19.57, 24.04, 0.8839), (-19.84, 23.48, 1.768), (-20.83, 21.93, 2.652), (-21.55, 20.94, 2.652), (-21.28, 21.5, 1.768), (-23.16, 19.09, 0.8839), (-22.45, 20.08, 0.8839), (-22.71, 19.52, 1.768), (-21.37, 20.81, 4.419), (-20.65, 21.8, 4.419), (-20.92, 21.24, 5.303), (-6.725, 4.886, 29.26), (-18.17, 13.2, 20.52), (2.569, 7.906, 29.26), (6.939, 21.36, 20.52), (0.2137, 26.24, 15.38), (-15.6, 21.1, 15.38), (-24.89, 8.312, 15.38), (-29.18, 4.886, -7.071), (-26.48, 13.2, 7.071), (-13.66, 26.24, -7.071), (4.37, 29.26, 7.071), (-4.37, 29.26, -7.071), (13.66, 26.24, 7.071), (20.73, 21.1, -7.071), (-25.02, 7.906, -15.38), (-15.25, 21.36, -15.38), (-0.2137, 26.24, -15.38), (15.6, 21.1, -15.38), (-22.45, -1.03e-06, -20.52), (-8.313, -1.412e-06, -29.26), (-6.939, 21.36, -20.52), (-2.569, 7.906, -29.26), (18.17, 13.2, -20.52), (6.725, 4.886, -29.26), (-10.88, 17.68, 21.76), (-4.156, 12.79, 26.9), (-1.588, 20.7, 21.76), (-20.17, 4.886, 21.76), (-28.49, 4.886, 8.313), (-4.156, 28.6, 8.313), (-13.45, 25.58, 8.313), (-9.294, 28.6, -1.855e-06), (-25.92, 12.79, -8.313), (-20.17, 20.7, -8.313), (4.156, 28.6, -8.313), (9.294, 28.6, -1.043e-06), (13.45, 25.58, -8.313), (-13.45, 15.81, -21.76), (-19.19, 7.906, -21.76), (-10.88, 7.906, -26.9), (10.88, 17.68, -21.76), (1.588, 20.7, -21.76), (4.156, 12.79, -26.9), (-19.08, 24.81, 0.4419)], [], [(9, 13, 12), (3, 12, 13), (18, 3, 13), (13, 17, 18), (21, 18, 5), (30, 25, 19), (26, 32, 10), (25, 35, 1), (34, 26, 1), (31, 40, 19), (40, 27, 19), (27, 39, 19), (39, 30, 19), (32, 41, 10), (41, 28, 10), (28, 42, 10), (42, 33, 10), (51, 36, 45), (45, 40, 51), (31, 51, 40), (40, 45, 27), (51, 31, 52), (52, 53, 51), (36, 51, 53), (53, 52, 33), (42, 28, 46), (46, 53, 42), (33, 42, 53), (53, 46, 36), (54, 36, 46), (46, 48, 54), (37, 54, 48), (48, 46, 28), (54, 37, 55), (55, 56, 54), (36, 54, 56), (56, 55, 38), (49, 27, 45), (45, 56, 49), (38, 49, 56), (56, 45, 36), (50, 38, 55), (55, 47, 50), (29, 50, 47), (47, 55, 37), (30, 57, 25), (57, 35, 25), (57, 30, 58), (58, 59, 57), (35, 57, 59), (59, 58, 38), (50, 29, 44), (44, 59, 50), (38, 50, 59), (59, 44, 35), (49, 38, 58), (58, 39, 49), (27, 49, 39), (39, 58, 30), (60, 34, 43), (43, 47, 60), (37, 60, 47), (47, 43, 29), (60, 37, 61), (61, 62, 60), (34, 60, 62), (62, 61, 32), (34, 62, 26), (62, 32, 26), (41, 32, 61), (61, 48, 41), (28, 41, 48), (48, 61, 37), (35, 44, 1), (44, 29, 1), (29, 43, 1), (43, 34, 1), (68, 10, 87), (87, 64, 68), (1, 68, 64), (64, 87, 8), (88, 8, 87), (87, 89, 88), (9, 88, 89), (89, 87, 10), (67, 2, 66), (66, 89, 67), (10, 67, 89), (89, 66, 9), (88, 9, 65), (65, 63, 88), (8, 88, 63), (65, 0, 63), (90, 11, 69), (69, 64, 90), (8, 90, 64), (64, 69, 1), (9, 66, 13), (66, 2, 13), (0, 65, 12), (65, 9, 12), (91, 14, 71), (71, 69, 91), (11, 91, 69), (69, 71, 1), (92, 16, 73), (73, 67, 92), (10, 92, 67), (67, 73, 2), (92, 10, 93), (93, 94, 92), (16, 92, 94), (94, 93, 15), (72, 4, 74), (74, 94, 72), (15, 72, 94), (94, 74, 16), (17, 76, 18), (76, 5, 18), (2, 75, 13), (75, 17, 13), (77, 19, 95), (95, 70, 77), (6, 77, 70), (70, 95, 14), (78, 4, 72), (72, 96, 78), (19, 78, 96), (96, 72, 15), (79, 20, 97), (97, 74, 79), (4, 79, 74), (74, 97, 16), (98, 16, 97), (97, 99, 98), (17, 98, 99), (99, 97, 20), (80, 5, 76), (76, 99, 80), (20, 80, 99), (99, 76, 17), (98, 17, 75), (75, 73, 98), (16, 98, 73), (73, 75, 2), (100, 23, 83), (83, 78, 100), (19, 100, 78), (78, 83, 4), (100, 19, 101), (101, 102, 100), (23, 100, 102), (102, 101, 22), (82, 7, 84), (84, 102, 82), (22, 82, 102), (102, 84, 23), (81, 22, 101), (101, 77, 81), (6, 81, 77), (77, 101, 19), (103, 24, 85), (85, 80, 103), (20, 103, 80), (80, 85, 5), (103, 20, 104), (104, 105, 103), (24, 103, 105), (105, 104, 23), (84, 7, 86), (86, 105, 84), (23, 84, 105), (105, 86, 24), (83, 23, 104), (104, 79, 83), (4, 83, 79), (79, 104, 20), (5, 85, 21), (85, 24, 21), (14, 95, 25), (95, 19, 25), (1, 71, 25), (71, 14, 25), (10, 68, 26), (68, 1, 26), (19, 96, 31), (96, 15, 31), (15, 93, 33), (93, 10, 33), (52, 106, 33), (106, 15, 33), (15, 106, 31), (106, 52, 31)])
me_sphere_002.use_remesh_preserve_volume = False
me_sphere_002.use_remesh_preserve_attributes = False
me_sphere_002.use_mirror_vertex_groups = False
me_sphere_002.update()

# ---- objects
ob_cylinder = bpy.data.objects.new('Cylinder', me_cylinder_005)
ob_cube = bpy.data.objects.new('Cube', me_cube)
ob_plane = bpy.data.objects.new('Plane', me_plane)
ob_camera = bpy.data.objects.new('Camera', cam_camera_001)
ob_sphere = bpy.data.objects.new('Sphere', me_sphere)
ob_lamp_001 = bpy.data.objects.new('Lamp.001', light_lamp)
ob_sphere_001 = bpy.data.objects.new('Sphere.001', me_sphere_002)

# ---- transforms, parenting, visibility, modifiers, constraints
ob_cylinder.location = (-0.01587, 0.001001, 0.004884)
ob_cylinder.lock_rotations_4d = False
ob_cylinder.empty_display_type = 'ARROWS'
ob_cylinder.color = (0.0, 0.0, 0.0, 1.0)
ob_cylinder.lineart.crease_threshold = 0.0
ob_cube.location = (-0.01587, 0.001001, 0.004884)
ob_cube.rotation_euler = (1.571, -4.266e-17, 1.571)
ob_cube.lock_rotations_4d = False
ob_cube.empty_display_type = 'ARROWS'
ob_cube.color = (0.0, 0.0, 0.0, 1.0)
ob_cube.lineart.crease_threshold = 0.0
ob_plane.location = (-0.0005837, 0.0002774, 0.0001214)
ob_plane.lock_rotations_4d = False
ob_plane.empty_display_type = 'ARROWS'
ob_plane.color = (0.0, 0.0, 0.0, 1.0)
ob_plane.lineart.crease_threshold = 0.0
ob_camera.location = (10.0, -10.0, 11.6)
ob_camera.rotation_euler = (1.047, 0.0, 0.7854)
ob_camera.lock_rotations_4d = False
ob_camera.empty_display_type = 'ARROWS'
ob_camera.color = (0.0, 0.0, 0.0, 1.0)
ob_camera.lineart.crease_threshold = 0.0
ob_sphere.location = (-0.02993, 0.1261, 0.07312)
ob_sphere.rotation_euler = (1.571, -0.0, 1.571)
ob_sphere.lock_rotations_4d = False
ob_sphere.empty_display_type = 'ARROWS'
ob_sphere.color = (0.0, 0.0, 0.0, 1.0)
ob_sphere.show_instancer_for_render = False
ob_sphere.instance_type = 'VERTS'
ob_sphere.use_instance_vertices_rotation = True
ob_sphere.lineart.crease_threshold = 0.0
ob_lamp_001.parent = ob_sphere
ob_lamp_001.matrix_parent_inverse = Matrix(((-4.371e-08, 1.0, -2.118e-22, -0.1261), (4.371e-08, 1.911e-15, 1.0, -0.07312), (1.0, 4.371e-08, -4.371e-08, 0.02993), (0.0, 0.0, 0.0, 1.0)))
ob_lamp_001.location = (-0.02993, 0.1261, 0.07312)
ob_lamp_001.rotation_euler = (1.571, -0.0, 1.571)
ob_lamp_001.lock_rotations_4d = False
ob_lamp_001.empty_display_type = 'ARROWS'
ob_lamp_001.color = (0.0, 0.0, 0.0, 1.0)
ob_lamp_001.lineart.crease_threshold = 0.0
ob_sphere_001.location = (-0.02993, 0.1261, 0.07312)
ob_sphere_001.rotation_euler = (1.571, -0.0, 1.571)
ob_sphere_001.lock_rotations_4d = False
ob_sphere_001.empty_display_type = 'ARROWS'
ob_sphere_001.color = (0.0, 0.0, 0.0, 1.0)
ob_sphere_001.show_instancer_for_render = False
ob_sphere_001.instance_type = 'VERTS'
ob_sphere_001.use_instance_vertices_rotation = True
ob_sphere_001.lineart.crease_threshold = 0.0

# ---- collection membership
col_collection_1.objects.link(ob_cylinder)
col_collection_1.objects.link(ob_cube)
col_collection_1.objects.link(ob_plane)
col_collection_2.objects.link(ob_camera)
col_collection_3.objects.link(ob_sphere)
col_collection_3.objects.link(ob_lamp_001)
col_collection_3.objects.link(ob_sphere_001)

# ---- scene / render settings (as saved in the file)
scene.camera = ob_camera
scene.frame_start = 1; scene.frame_end = 250; scene.frame_set(11)
scene.render.engine = 'BLENDER_EEVEE_NEXT'
scene.render.image_settings.color_mode = 'RGB'
scene.render.image_settings.compression = 90
scene.render.resolution_x = 128
scene.render.resolution_y = 4
scene.render.pixel_aspect_x = 100.0
scene.render.pixel_aspect_y = 100.0
scene.render.fps = 25
scene.render.dither_intensity = 0.0
scene.render.use_compositing = False
scene.render.use_sequencer = False
scene.render.bake_margin = 2
scene.render.bake_bias = 0.0
scene.render.use_stamp_time = False
scene.render.use_stamp_date = False
scene.render.use_stamp_frame = False
scene.render.use_stamp_camera = False
scene.render.use_stamp_scene = False
scene.render.use_stamp_filename = False
scene.render.use_stamp_render_time = False
scene.render.stamp_font_size = 0
scene.cycles.use_denoising = False
scene.cycles.samples = 10
scene.cycles.sampling_pattern = 'TABULATED_SOBOL'
scene.cycles.light_sampling_threshold = 0.0
scene.cycles.use_adaptive_sampling = False
scene.cycles.use_light_tree = False
scene.cycles.blur_glossy = 0.0
scene.cycles.volume_bounces = 1
scene.cycles.pixel_filter_type = 'GAUSSIAN'
scene.cycles.sample_clamp_indirect = 0.0
scene.view_settings.view_transform = 'Raw'
bpy.context.view_layer.update()
